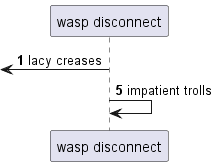

The diagram above was rendered by PlantUML. Its source (embedded in the PNG):
@startuml
participant "wasp disconnect" as 0
autonumber 1 4
 [<- 0: lacy creases
0 -> 0: impatient trolls
@enduml